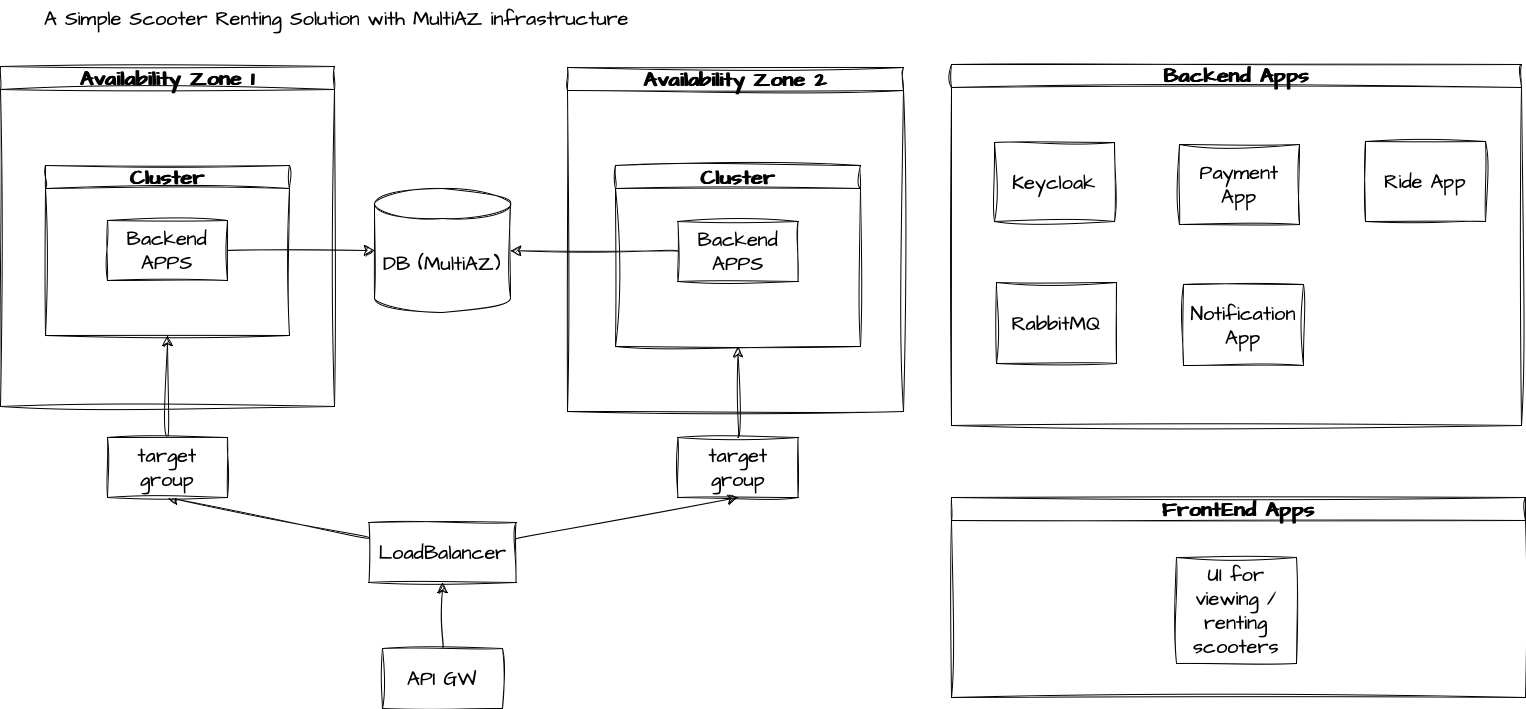

The diagram above was exported from draw.io. Its source (the exported page's mxGraphModel, read from the mxfile embedded in the PNG):
<mxGraphModel dx="2119" dy="864" grid="0" gridSize="10" guides="1" tooltips="1" connect="1" arrows="1" fold="1" page="0" pageScale="1" pageWidth="827" pageHeight="1169" math="0" shadow="0">
  <root>
    <mxCell id="0" />
    <mxCell id="1" parent="0" />
    <mxCell id="kelY_Fj9Jdq7wEPftPaH-45" style="edgeStyle=none;curved=1;rounded=0;sketch=1;hachureGap=4;jiggle=2;curveFitting=1;orthogonalLoop=1;jettySize=auto;html=1;entryX=0.5;entryY=1;entryDx=0;entryDy=0;fontFamily=Architects Daughter;fontSource=https%3A%2F%2Ffonts.googleapis.com%2Fcss%3Ffamily%3DArchitects%2BDaughter;fontSize=16;startSize=8;endSize=8;" parent="1" source="kelY_Fj9Jdq7wEPftPaH-14" target="kelY_Fj9Jdq7wEPftPaH-43" edge="1">
      <mxGeometry relative="1" as="geometry" />
    </mxCell>
    <mxCell id="kelY_Fj9Jdq7wEPftPaH-46" style="edgeStyle=none;curved=1;rounded=0;sketch=1;hachureGap=4;jiggle=2;curveFitting=1;orthogonalLoop=1;jettySize=auto;html=1;entryX=0.5;entryY=1;entryDx=0;entryDy=0;fontFamily=Architects Daughter;fontSource=https%3A%2F%2Ffonts.googleapis.com%2Fcss%3Ffamily%3DArchitects%2BDaughter;fontSize=16;startSize=8;endSize=8;" parent="1" source="kelY_Fj9Jdq7wEPftPaH-14" target="kelY_Fj9Jdq7wEPftPaH-44" edge="1">
      <mxGeometry relative="1" as="geometry" />
    </mxCell>
    <mxCell id="kelY_Fj9Jdq7wEPftPaH-14" value="LoadBalancer" style="rounded=0;whiteSpace=wrap;html=1;sketch=1;hachureGap=4;jiggle=2;curveFitting=1;fontFamily=Architects Daughter;fontSource=https%3A%2F%2Ffonts.googleapis.com%2Fcss%3Ffamily%3DArchitects%2BDaughter;fontSize=20;" parent="1" vertex="1">
      <mxGeometry x="130.5" y="596" width="147" height="60" as="geometry" />
    </mxCell>
    <mxCell id="kelY_Fj9Jdq7wEPftPaH-23" style="edgeStyle=none;curved=1;rounded=0;sketch=1;hachureGap=4;jiggle=2;curveFitting=1;orthogonalLoop=1;jettySize=auto;html=1;exitX=0.5;exitY=0;exitDx=0;exitDy=0;fontFamily=Architects Daughter;fontSource=https%3A%2F%2Ffonts.googleapis.com%2Fcss%3Ffamily%3DArchitects%2BDaughter;fontSize=16;startSize=8;endSize=8;" parent="1" source="kelY_Fj9Jdq7wEPftPaH-14" target="kelY_Fj9Jdq7wEPftPaH-14" edge="1">
      <mxGeometry relative="1" as="geometry" />
    </mxCell>
    <mxCell id="kelY_Fj9Jdq7wEPftPaH-8" value="DB (MultiAZ)" style="shape=cylinder3;whiteSpace=wrap;html=1;boundedLbl=1;backgroundOutline=1;size=15;sketch=1;hachureGap=4;jiggle=2;curveFitting=1;fontFamily=Architects Daughter;fontSource=https%3A%2F%2Ffonts.googleapis.com%2Fcss%3Ffamily%3DArchitects%2BDaughter;fontSize=20;" parent="1" vertex="1">
      <mxGeometry x="136" y="262" width="136" height="124" as="geometry" />
    </mxCell>
    <mxCell id="kelY_Fj9Jdq7wEPftPaH-58" style="edgeStyle=none;curved=1;rounded=0;sketch=1;hachureGap=4;jiggle=2;curveFitting=1;orthogonalLoop=1;jettySize=auto;html=1;entryX=0.5;entryY=1;entryDx=0;entryDy=0;fontFamily=Architects Daughter;fontSource=https%3A%2F%2Ffonts.googleapis.com%2Fcss%3Ffamily%3DArchitects%2BDaughter;fontSize=16;startSize=8;endSize=8;" parent="1" source="kelY_Fj9Jdq7wEPftPaH-43" target="kelY_Fj9Jdq7wEPftPaH-52" edge="1">
      <mxGeometry relative="1" as="geometry" />
    </mxCell>
    <mxCell id="kelY_Fj9Jdq7wEPftPaH-43" value="target group" style="rounded=0;whiteSpace=wrap;html=1;sketch=1;hachureGap=4;jiggle=2;curveFitting=1;fontFamily=Architects Daughter;fontSource=https%3A%2F%2Ffonts.googleapis.com%2Fcss%3Ffamily%3DArchitects%2BDaughter;fontSize=20;" parent="1" vertex="1">
      <mxGeometry x="-131" y="511" width="120" height="60" as="geometry" />
    </mxCell>
    <mxCell id="kelY_Fj9Jdq7wEPftPaH-59" style="edgeStyle=none;curved=1;rounded=0;sketch=1;hachureGap=4;jiggle=2;curveFitting=1;orthogonalLoop=1;jettySize=auto;html=1;entryX=0.5;entryY=1;entryDx=0;entryDy=0;fontFamily=Architects Daughter;fontSource=https%3A%2F%2Ffonts.googleapis.com%2Fcss%3Ffamily%3DArchitects%2BDaughter;fontSize=16;startSize=8;endSize=8;" parent="1" source="kelY_Fj9Jdq7wEPftPaH-44" target="kelY_Fj9Jdq7wEPftPaH-55" edge="1">
      <mxGeometry relative="1" as="geometry" />
    </mxCell>
    <mxCell id="kelY_Fj9Jdq7wEPftPaH-44" value="target group" style="rounded=0;whiteSpace=wrap;html=1;sketch=1;hachureGap=4;jiggle=2;curveFitting=1;fontFamily=Architects Daughter;fontSource=https%3A%2F%2Ffonts.googleapis.com%2Fcss%3Ffamily%3DArchitects%2BDaughter;fontSize=20;" parent="1" vertex="1">
      <mxGeometry x="439.5" y="511" width="120" height="60" as="geometry" />
    </mxCell>
    <mxCell id="kelY_Fj9Jdq7wEPftPaH-48" value="Availability Zone 1" style="swimlane;whiteSpace=wrap;html=1;sketch=1;hachureGap=4;jiggle=2;curveFitting=1;fontFamily=Architects Daughter;fontSource=https%3A%2F%2Ffonts.googleapis.com%2Fcss%3Ffamily%3DArchitects%2BDaughter;fontSize=20;" parent="1" vertex="1">
      <mxGeometry x="-238" y="140" width="334" height="340" as="geometry" />
    </mxCell>
    <mxCell id="kelY_Fj9Jdq7wEPftPaH-52" value="Cluster" style="swimlane;whiteSpace=wrap;html=1;sketch=1;hachureGap=4;jiggle=2;curveFitting=1;fontFamily=Architects Daughter;fontSource=https%3A%2F%2Ffonts.googleapis.com%2Fcss%3Ffamily%3DArchitects%2BDaughter;fontSize=20;" parent="kelY_Fj9Jdq7wEPftPaH-48" vertex="1">
      <mxGeometry x="45" y="99" width="244" height="170" as="geometry" />
    </mxCell>
    <mxCell id="kelY_Fj9Jdq7wEPftPaH-56" value="Backend APPS" style="rounded=0;whiteSpace=wrap;html=1;sketch=1;hachureGap=4;jiggle=2;curveFitting=1;fontFamily=Architects Daughter;fontSource=https%3A%2F%2Ffonts.googleapis.com%2Fcss%3Ffamily%3DArchitects%2BDaughter;fontSize=20;" parent="kelY_Fj9Jdq7wEPftPaH-52" vertex="1">
      <mxGeometry x="62" y="55" width="120" height="60" as="geometry" />
    </mxCell>
    <mxCell id="kelY_Fj9Jdq7wEPftPaH-54" value="Availability Zone 2" style="swimlane;whiteSpace=wrap;html=1;sketch=1;hachureGap=4;jiggle=2;curveFitting=1;fontFamily=Architects Daughter;fontSource=https%3A%2F%2Ffonts.googleapis.com%2Fcss%3Ffamily%3DArchitects%2BDaughter;fontSize=20;" parent="1" vertex="1">
      <mxGeometry x="329" y="141" width="336" height="344" as="geometry" />
    </mxCell>
    <mxCell id="kelY_Fj9Jdq7wEPftPaH-55" value="Cluster" style="swimlane;whiteSpace=wrap;html=1;sketch=1;hachureGap=4;jiggle=2;curveFitting=1;fontFamily=Architects Daughter;fontSource=https%3A%2F%2Ffonts.googleapis.com%2Fcss%3Ffamily%3DArchitects%2BDaughter;fontSize=20;" parent="kelY_Fj9Jdq7wEPftPaH-54" vertex="1">
      <mxGeometry x="48" y="98" width="245" height="181" as="geometry" />
    </mxCell>
    <mxCell id="kelY_Fj9Jdq7wEPftPaH-57" value="Backend APPS" style="rounded=0;whiteSpace=wrap;html=1;sketch=1;hachureGap=4;jiggle=2;curveFitting=1;fontFamily=Architects Daughter;fontSource=https%3A%2F%2Ffonts.googleapis.com%2Fcss%3Ffamily%3DArchitects%2BDaughter;fontSize=20;" parent="kelY_Fj9Jdq7wEPftPaH-55" vertex="1">
      <mxGeometry x="62.5" y="56" width="120" height="60" as="geometry" />
    </mxCell>
    <mxCell id="kelY_Fj9Jdq7wEPftPaH-61" style="edgeStyle=none;curved=1;rounded=0;sketch=1;hachureGap=4;jiggle=2;curveFitting=1;orthogonalLoop=1;jettySize=auto;html=1;entryX=0.5;entryY=1;entryDx=0;entryDy=0;fontFamily=Architects Daughter;fontSource=https%3A%2F%2Ffonts.googleapis.com%2Fcss%3Ffamily%3DArchitects%2BDaughter;fontSize=16;startSize=8;endSize=8;" parent="1" source="kelY_Fj9Jdq7wEPftPaH-60" target="kelY_Fj9Jdq7wEPftPaH-14" edge="1">
      <mxGeometry relative="1" as="geometry" />
    </mxCell>
    <mxCell id="kelY_Fj9Jdq7wEPftPaH-60" value="API GW" style="rounded=0;whiteSpace=wrap;html=1;sketch=1;hachureGap=4;jiggle=2;curveFitting=1;fontFamily=Architects Daughter;fontSource=https%3A%2F%2Ffonts.googleapis.com%2Fcss%3Ffamily%3DArchitects%2BDaughter;fontSize=20;" parent="1" vertex="1">
      <mxGeometry x="144" y="722" width="120" height="60" as="geometry" />
    </mxCell>
    <mxCell id="kelY_Fj9Jdq7wEPftPaH-63" style="edgeStyle=none;curved=1;rounded=0;sketch=1;hachureGap=4;jiggle=2;curveFitting=1;orthogonalLoop=1;jettySize=auto;html=1;fontFamily=Architects Daughter;fontSource=https%3A%2F%2Ffonts.googleapis.com%2Fcss%3Ffamily%3DArchitects%2BDaughter;fontSize=16;startSize=8;endSize=8;" parent="1" source="kelY_Fj9Jdq7wEPftPaH-57" target="kelY_Fj9Jdq7wEPftPaH-8" edge="1">
      <mxGeometry relative="1" as="geometry" />
    </mxCell>
    <mxCell id="kelY_Fj9Jdq7wEPftPaH-64" style="edgeStyle=none;curved=1;rounded=0;sketch=1;hachureGap=4;jiggle=2;curveFitting=1;orthogonalLoop=1;jettySize=auto;html=1;fontFamily=Architects Daughter;fontSource=https%3A%2F%2Ffonts.googleapis.com%2Fcss%3Ffamily%3DArchitects%2BDaughter;fontSize=16;startSize=8;endSize=8;" parent="1" source="kelY_Fj9Jdq7wEPftPaH-56" target="kelY_Fj9Jdq7wEPftPaH-8" edge="1">
      <mxGeometry relative="1" as="geometry" />
    </mxCell>
    <mxCell id="kelY_Fj9Jdq7wEPftPaH-70" value="A Simple Scooter Renting Solution with MultiAZ infrastructure" style="text;html=1;align=center;verticalAlign=middle;resizable=0;points=[];autosize=1;strokeColor=none;fillColor=none;fontSize=20;fontFamily=Architects Daughter;" parent="1" vertex="1">
      <mxGeometry x="-204" y="74" width="603" height="36" as="geometry" />
    </mxCell>
    <mxCell id="Y6TcZ-EqyhL7VvHh9IKG-1" value="Backend Apps" style="swimlane;whiteSpace=wrap;html=1;sketch=1;hachureGap=4;jiggle=2;curveFitting=1;fontFamily=Architects Daughter;fontSource=https%3A%2F%2Ffonts.googleapis.com%2Fcss%3Ffamily%3DArchitects%2BDaughter;fontSize=20;" parent="1" vertex="1">
      <mxGeometry x="713" y="138" width="570" height="361" as="geometry" />
    </mxCell>
    <mxCell id="Y6TcZ-EqyhL7VvHh9IKG-3" value="Payment App" style="rounded=0;whiteSpace=wrap;html=1;sketch=1;hachureGap=4;jiggle=2;curveFitting=1;fontFamily=Architects Daughter;fontSource=https%3A%2F%2Ffonts.googleapis.com%2Fcss%3Ffamily%3DArchitects%2BDaughter;fontSize=20;" parent="Y6TcZ-EqyhL7VvHh9IKG-1" vertex="1">
      <mxGeometry x="228" y="80" width="120" height="80" as="geometry" />
    </mxCell>
    <mxCell id="Y6TcZ-EqyhL7VvHh9IKG-5" value="Ride App" style="rounded=0;whiteSpace=wrap;html=1;sketch=1;hachureGap=4;jiggle=2;curveFitting=1;fontFamily=Architects Daughter;fontSource=https%3A%2F%2Ffonts.googleapis.com%2Fcss%3Ffamily%3DArchitects%2BDaughter;fontSize=20;" parent="Y6TcZ-EqyhL7VvHh9IKG-1" vertex="1">
      <mxGeometry x="414" y="77" width="120" height="80" as="geometry" />
    </mxCell>
    <mxCell id="Y6TcZ-EqyhL7VvHh9IKG-11" value="Keycloak" style="rounded=0;whiteSpace=wrap;html=1;sketch=1;hachureGap=4;jiggle=2;curveFitting=1;fontFamily=Architects Daughter;fontSource=https%3A%2F%2Ffonts.googleapis.com%2Fcss%3Ffamily%3DArchitects%2BDaughter;fontSize=20;" parent="Y6TcZ-EqyhL7VvHh9IKG-1" vertex="1">
      <mxGeometry x="43" y="78" width="120" height="79" as="geometry" />
    </mxCell>
    <mxCell id="IVwbU-JVH3mQhV7LAEjL-3" value="Notification App" style="rounded=0;whiteSpace=wrap;html=1;sketch=1;hachureGap=4;jiggle=2;curveFitting=1;fontFamily=Architects Daughter;fontSource=https%3A%2F%2Ffonts.googleapis.com%2Fcss%3Ffamily%3DArchitects%2BDaughter;fontSize=20;" parent="Y6TcZ-EqyhL7VvHh9IKG-1" vertex="1">
      <mxGeometry x="232" y="220" width="120" height="81" as="geometry" />
    </mxCell>
    <mxCell id="IVwbU-JVH3mQhV7LAEjL-2" value="RabbitMQ" style="rounded=0;whiteSpace=wrap;html=1;sketch=1;hachureGap=4;jiggle=2;curveFitting=1;fontFamily=Architects Daughter;fontSource=https%3A%2F%2Ffonts.googleapis.com%2Fcss%3Ffamily%3DArchitects%2BDaughter;fontSize=20;" parent="Y6TcZ-EqyhL7VvHh9IKG-1" vertex="1">
      <mxGeometry x="45" y="218" width="120" height="81" as="geometry" />
    </mxCell>
    <mxCell id="Y6TcZ-EqyhL7VvHh9IKG-7" value="FrontEnd Apps" style="swimlane;whiteSpace=wrap;html=1;sketch=1;hachureGap=4;jiggle=2;curveFitting=1;fontFamily=Architects Daughter;fontSource=https%3A%2F%2Ffonts.googleapis.com%2Fcss%3Ffamily%3DArchitects%2BDaughter;fontSize=20;" parent="1" vertex="1">
      <mxGeometry x="713" y="571" width="574" height="200" as="geometry" />
    </mxCell>
    <mxCell id="Y6TcZ-EqyhL7VvHh9IKG-8" value="UI for viewing / renting scooters" style="rounded=0;whiteSpace=wrap;html=1;sketch=1;hachureGap=4;jiggle=2;curveFitting=1;fontFamily=Architects Daughter;fontSource=https%3A%2F%2Ffonts.googleapis.com%2Fcss%3Ffamily%3DArchitects%2BDaughter;fontSize=20;" parent="Y6TcZ-EqyhL7VvHh9IKG-7" vertex="1">
      <mxGeometry x="225" y="60" width="120" height="106" as="geometry" />
    </mxCell>
  </root>
</mxGraphModel>